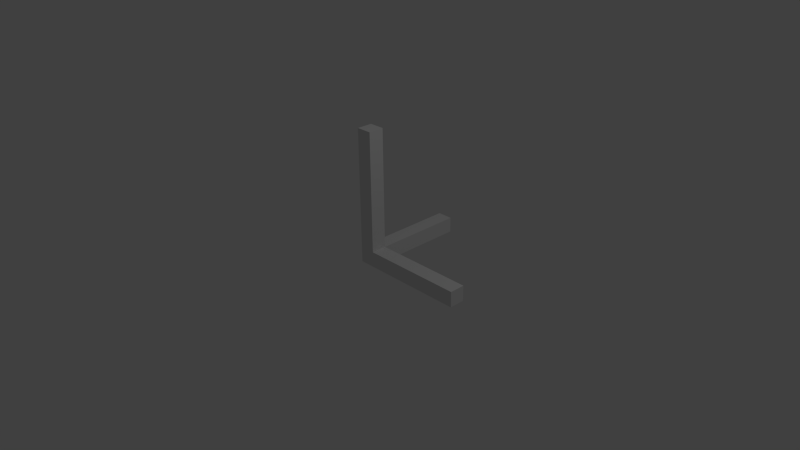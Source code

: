 # Source: ejes.blend  (saved by Blender 2.72.0; exported with 4.5.12 LTS)
import bpy
from mathutils import Matrix  # noqa: F401  (used for matrix-valued properties, if any)

bpy.ops.wm.read_factory_settings(use_empty=True)
scene = bpy.context.scene
scene.name = 'Scene'

# ---- collections
col_collection_1 = bpy.data.collections.new('Collection 1'); scene.collection.children.link(col_collection_1)

# ---- materials (node trees are filled in below, after node groups)
mat_material = bpy.data.materials.new('Material')
mat_material.alpha_threshold = 0.0
mat_material.use_transparent_shadow = False
mat_material.roughness = 0.5
mat_material.line_color = (0.0, 0.0, 0.0, 1.0)

# ---- material node trees

# ---- world
world_world = bpy.data.worlds.new('World'); scene.world = world_world
world_world.color = (0.05088, 0.05088, 0.05088)
world_world.use_sun_shadow = False
world_world.sun_shadow_jitter_overblur = 0.0
world_world.cycles.sampling_method = 'MANUAL'
world_world.cycles.sample_map_resolution = 256

# ---- cameras
cam_camera = bpy.data.cameras.new('Camera')
cam_camera.clip_end = 100.0
cam_camera.lens = 35.0
cam_camera.sensor_width = 32.0
cam_camera.sensor_height = 18.0
cam_camera.ortho_scale = 7.314
cam_camera.dof.focus_distance = 0.0
cam_camera.dof.aperture_fstop = 128.0

# ---- lights
light_lamp = bpy.data.lights.new('Lamp', 'POINT')
light_lamp.transmission_factor = 0.0
light_lamp.cutoff_distance = 30.0
light_lamp.energy = 100.0
light_lamp.shadow_buffer_clip_start = 1.001
light_lamp.shadow_soft_size = 0.1
light_lamp.shadow_maximum_resolution = 0.006
light_lamp.use_absolute_resolution = True
light_lamp.cycles.use_multiple_importance_sampling = False

# ---- meshes
me_cube = bpy.data.meshes.new('Cube')
me_cube.from_pydata([(0.1045, 0.1045, -0.1045), (0.1045, -0.1045, -0.1045), (-0.1045, -0.1045, -0.1045), (-0.1045, 0.1045, -0.1045), (0.1045, 0.1045, 0.1045), (0.1045, -0.1045, 0.1045), (-0.1045, -0.1045, 0.1045), (-0.1045, 0.1045, 0.1045), (0.1045, 0.1045, 1.716), (0.1045, -0.1045, 1.716), (-0.1045, -0.1045, 1.716), (-0.1045, 0.1045, 1.716), (1.472, 0.1045, -0.1045), (1.472, -0.1045, -0.1045), (1.472, 0.1045, 0.1045), (1.472, -0.1045, 0.1045), (0.1045, 1.315, -0.1045), (-0.1045, 1.315, -0.1045), (0.1045, 1.315, 0.1045), (-0.1045, 1.315, 0.1045), (0.1045, 0.1045, -0.1045), (-0.1045, 0.1045, -0.1045), (0.1045, 0.1045, 0.1045), (-0.1045, 0.1045, 0.1045), (0.1045, 0.1045, -0.1045), (0.1045, -0.1045, -0.1045), (0.1045, -0.1045, 0.1045), (0.1045, 0.1045, 0.1045), (0.1045, -0.1045, 0.1045), (-0.1045, -0.1045, 0.1045), (-0.1045, 0.1045, 0.1045)], [], [(0, 1, 2, 3), (30, 29, 10, 11), (4, 26, 15, 14), (1, 5, 6, 2), (2, 6, 7, 3), (23, 22, 18, 19), (8, 11, 10, 9), (29, 28, 9, 10), (27, 30, 11, 8), (28, 27, 8, 9), (12, 14, 15, 13), (26, 25, 13, 15), (24, 4, 14, 12), (25, 24, 12, 13), (18, 16, 17, 19), (21, 23, 19, 17), (22, 20, 16, 18), (20, 21, 17, 16)])
_ca = me_cube.color_attributes.new('Col', 'BYTE_COLOR', 'CORNER')
_ca.data.foreach_set('color', [0.8714, 1.0, 0.0, 1.0, 0.8714, 1.0, 0.0, 1.0, 0.8714, 1.0, 0.0, 1.0, 0.8714, 1.0, 0.0, 1.0, 0.008568, 0.04667, 1.0, 1.0, 0.008568, 0.04667, 1.0, 1.0, 0.008568, 0.04667, 1.0, 1.0, 0.008568, 0.04667, 1.0, 1.0, 0.8714, 0.008568, 0.0009106, 1.0, 1.0, 0.001518, 0.0, 1.0, 1.0, 0.001518, 0.0, 1.0, 1.0, 0.001518, 0.0, 1.0, 0.8714, 1.0, 0.0, 1.0, 0.8714, 1.0, 0.0, 1.0, 0.8714, 1.0, 0.0, 1.0, 0.8714, 1.0, 0.0, 1.0, 0.8714, 1.0, 0.0, 1.0, 0.8714, 1.0, 0.0, 1.0, 0.8714, 1.0, 0.0, 1.0, 0.8714, 1.0, 0.0, 1.0, 0.02122, 1.0, 0.0185, 1.0, 0.02122, 1.0, 0.0185, 1.0, 0.02122, 1.0, 0.0185, 1.0, 0.02122, 1.0, 0.0185, 1.0, 1.0, 1.0, 1.0, 1.0, 1.0, 1.0, 1.0, 1.0, 1.0, 1.0, 1.0, 1.0, 1.0, 1.0, 1.0, 1.0, 0.008568, 0.04667, 1.0, 1.0, 0.01161, 0.05286, 1.0, 1.0, 0.008568, 0.04667, 1.0, 1.0, 0.008568, 0.04667, 1.0, 1.0, 0.008568, 0.04667, 1.0, 1.0, 0.008568, 0.04667, 1.0, 1.0, 0.008568, 0.04667, 1.0, 1.0, 0.008568, 0.04667, 1.0, 1.0, 0.008568, 0.04667, 1.0, 1.0, 0.008568, 0.04667, 1.0, 1.0, 0.008568, 0.04667, 1.0, 1.0, 0.016, 0.06125, 1.0, 1.0, 1.0, 0.001518, 0.0, 1.0, 1.0, 0.001518, 0.0, 1.0, 1.0, 0.001518, 0.0, 1.0, 1.0, 0.001518, 0.0, 1.0, 1.0, 0.001518, 0.0, 1.0, 1.0, 0.001518, 0.0, 1.0, 1.0, 0.001518, 0.0, 1.0, 1.0, 0.001518, 0.0, 1.0, 0.8228, 0.01161, 0.0009106, 1.0, 0.8714, 0.008568, 0.0009106, 1.0, 1.0, 0.001518, 0.0, 1.0, 1.0, 0.001518, 0.0, 1.0, 1.0, 0.001518, 0.0, 1.0, 0.7231, 0.02624, 0.001821, 1.0, 1.0, 0.001518, 0.0, 1.0, 1.0, 0.001518, 0.0, 1.0, 0.006049, 1.0, 0.009721, 1.0, 0.006512, 1.0, 0.01033, 1.0, 0.006049, 1.0, 0.009721, 1.0, 0.006049, 1.0, 0.009721, 1.0, 0.02122, 1.0, 0.0185, 1.0, 0.02122, 1.0, 0.0185, 1.0, 0.02519, 1.0, 0.02217, 1.0, 0.04817, 1.0, 0.04374, 1.0, 0.006512, 1.0, 0.009721, 1.0, 0.006512, 0.9911, 0.009721, 1.0, 0.006049, 1.0, 0.009721, 1.0, 0.006049, 1.0, 0.009721, 1.0, 0.006512, 0.9911, 0.009721, 1.0, 0.006049, 1.0, 0.009721, 1.0, 0.006049, 1.0, 0.009721, 1.0, 0.006049, 1.0, 0.009721, 1.0])
me_cube.materials.append(mat_material)
me_cube.use_remesh_preserve_volume = False
me_cube.use_remesh_preserve_attributes = False
me_cube.use_mirror_vertex_groups = False
me_cube.use_paint_bone_selection = False
me_cube.use_paint_mask = True
me_cube.update()

# ---- objects
ob_cube = bpy.data.objects.new('Cube', me_cube)
ob_lamp = bpy.data.objects.new('Lamp', light_lamp)
ob_camera = bpy.data.objects.new('Camera', cam_camera)

# ---- transforms, parenting, visibility, modifiers, constraints
ob_cube.location = (0.0, 0.0, 0.0)
ob_cube.lock_rotations_4d = False
ob_cube.empty_display_type = 'ARROWS'
ob_cube.lineart.crease_threshold = 0.0
_m = ob_cube.modifiers.new('Triangulate', 'TRIANGULATE')
ob_lamp.location = (4.076, 1.005, 5.904)
ob_lamp.rotation_euler = (0.6503, 0.05522, 1.866)
ob_lamp.lock_rotations_4d = False
ob_lamp.empty_display_type = 'ARROWS'
ob_lamp.color = (0.0, 0.0, 0.0, 0.0)
ob_lamp.lineart.crease_threshold = 0.0
ob_camera.location = (7.481, -6.508, 5.344)
ob_camera.rotation_euler = (1.109, 0.01082, 0.8149)
ob_camera.lock_rotations_4d = False
ob_camera.empty_display_type = 'ARROWS'
ob_camera.color = (0.0, 0.0, 0.0, 0.0)
ob_camera.display_type = 'WIRE'
ob_camera.lineart.crease_threshold = 0.0

# ---- collection membership
col_collection_1.objects.link(ob_cube)
col_collection_1.objects.link(ob_lamp)
col_collection_1.objects.link(ob_camera)

# ---- scene / render settings (as saved in the file)
scene.camera = ob_camera
scene.frame_start = 1; scene.frame_end = 250; scene.frame_set(1)
scene.render.engine = 'BLENDER_EEVEE_NEXT'
scene.render.resolution_percentage = 50
scene.render.dither_intensity = 0.0
scene.cycles.use_denoising = False
scene.cycles.samples = 10
scene.cycles.sampling_pattern = 'TABULATED_SOBOL'
scene.cycles.light_sampling_threshold = 0.0
scene.cycles.use_adaptive_sampling = False
scene.cycles.use_light_tree = False
scene.cycles.blur_glossy = 0.0
scene.cycles.pixel_filter_type = 'GAUSSIAN'
scene.cycles.sample_clamp_indirect = 0.0
scene.view_settings.view_transform = 'Standard'
bpy.context.view_layer.update()

